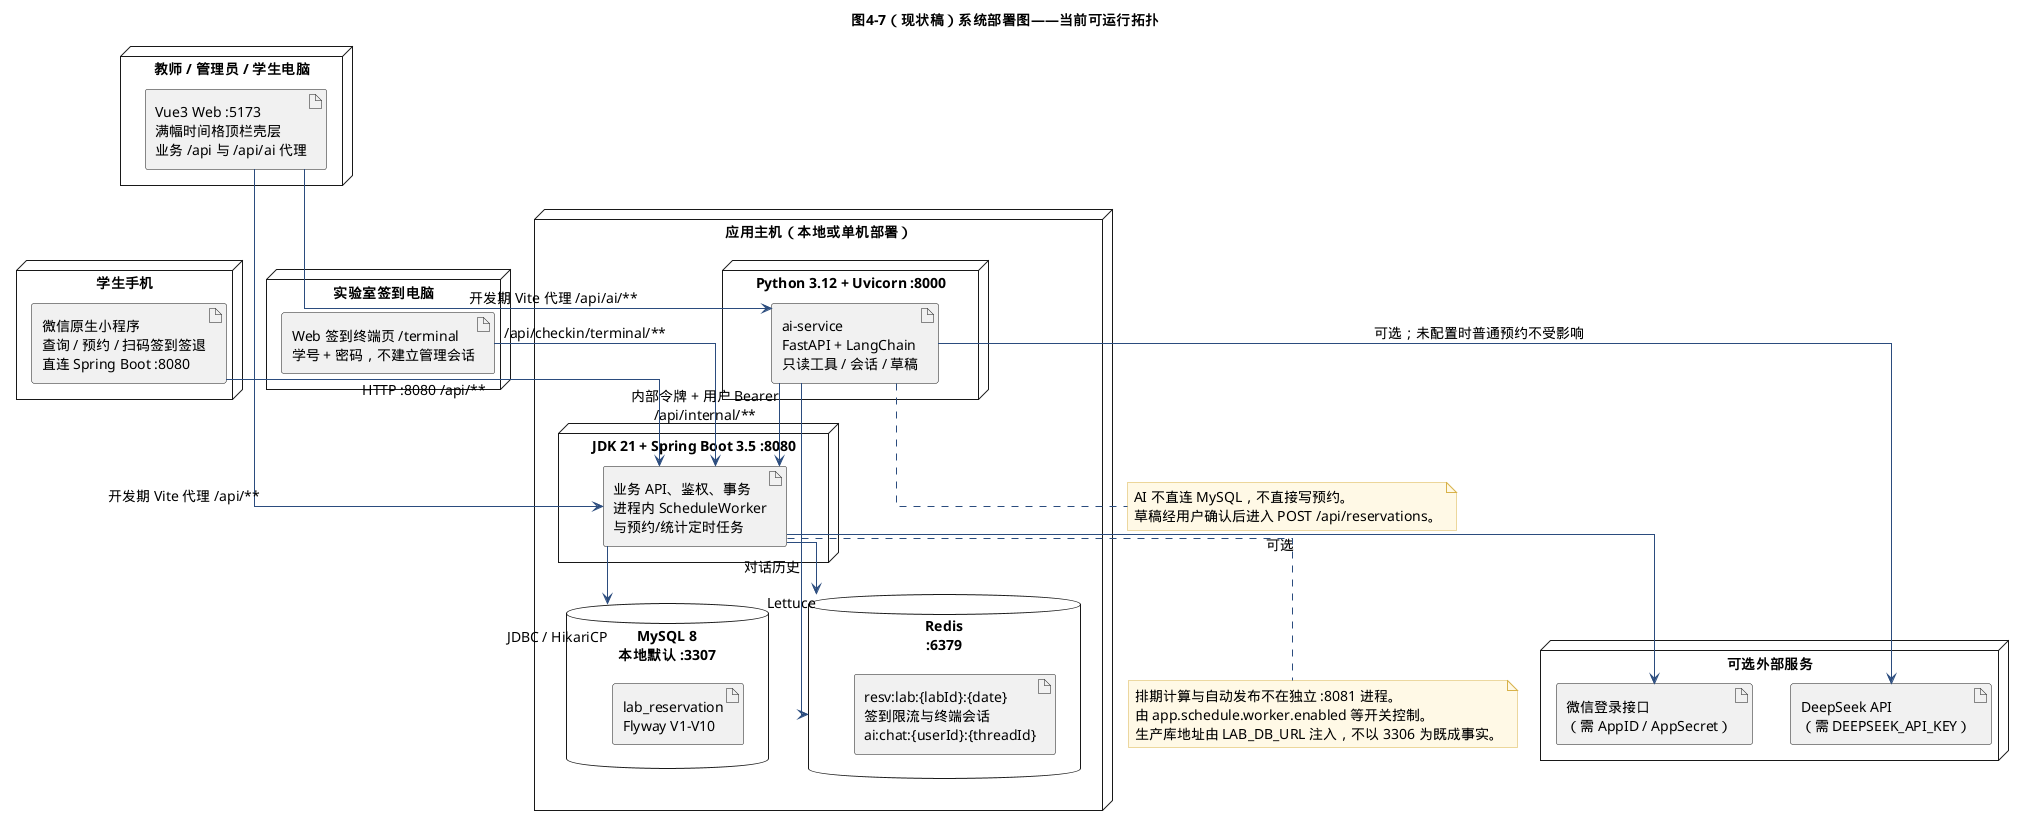

The diagram above was rendered by PlantUML. Its source (embedded in the PNG):
@startuml
' 现状源稿：当前可运行拓扑。不覆盖同目录 10_deployment.puml（图 4-7 目标部署，尚未按仓库落地）。
' 样式引用相对于 doc/uml/oo-design/。
' 已按代码核实。不含仓库中不存在的 Nginx、独立 :8081 Worker、mysqldump 节点。
!include ../_style.inc.puml
title 图4-7（现状稿）系统部署图——当前可运行拓扑

skinparam linetype ortho
skinparam nodesep 38
skinparam ranksep 55

node "学生手机" as C1 {
  artifact "微信原生小程序\n查询 / 预约 / 扫码签到签退\n直连 Spring Boot :8080" as MP
}

node "教师 / 管理员 / 学生电脑" as C2 {
  artifact "Vue3 Web :5173\n满幅时间格顶栏壳层\n业务 /api 与 /api/ai 代理" as FE
}

node "实验室签到电脑" as C3 {
  artifact "Web 签到终端页 /terminal\n学号 + 密码，不建立管理会话" as CT
}

node "应用主机（本地或单机部署）" as APP {
  node "JDK 21 + Spring Boot 3.5 :8080" as SB {
    artifact "业务 API、鉴权、事务\n进程内 ScheduleWorker\n与预约/统计定时任务" as A1
  }
  node "Python 3.12 + Uvicorn :8000" as PY {
    artifact "ai-service\nFastAPI + LangChain\n只读工具 / 会话 / 草稿" as AI
  }
  database "MySQL 8\n本地默认 :3307" as DB {
    artifact "lab_reservation\nFlyway V1-V10" as D1
  }
  database "Redis\n:6379" as REDIS {
    artifact "resv:lab:{labId}:{date}\n签到限流与终端会话\nai:chat:{userId}:{threadId}" as R1
  }
}

node "可选外部服务" as EXT {
  artifact "微信登录接口\n（需 AppID / AppSecret）" as WX
  artifact "DeepSeek API\n（需 DEEPSEEK_API_KEY）" as MODEL
}

FE --> A1 : 开发期 Vite 代理 /api/**
FE --> AI : 开发期 Vite 代理 /api/ai/**
MP --> A1 : HTTP :8080 /api/**
CT --> A1 : /api/checkin/terminal/**
AI --> A1 : 内部令牌 + 用户 Bearer\n/api/internal/**
A1 --> DB : JDBC / HikariCP
A1 --> REDIS : Lettuce
AI --> REDIS : 对话历史
A1 --> WX : 可选
AI --> MODEL : 可选；未配置时普通预约不受影响

note bottom of A1
  排期计算与自动发布不在独立 :8081 进程。
  由 app.schedule.worker.enabled 等开关控制。
  生产库地址由 LAB_DB_URL 注入，不以 3306 为既成事实。
end note

note bottom of AI
  AI 不直连 MySQL，不直接写预约。
  草稿经用户确认后进入 POST /api/reservations。
end note
@enduml